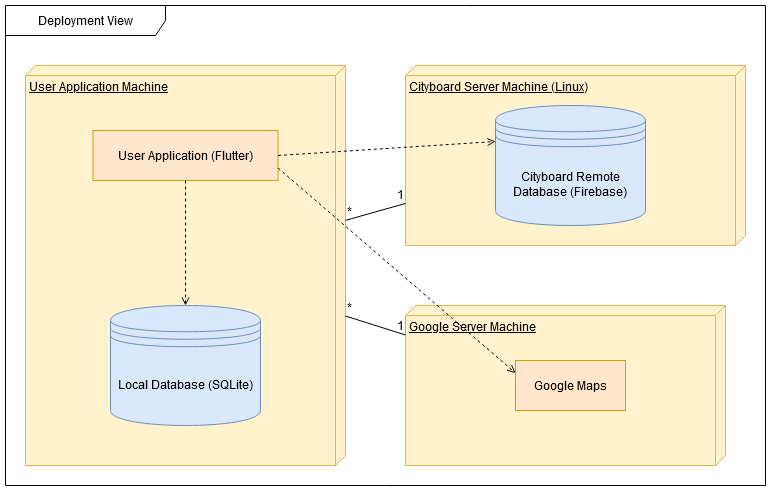

The diagram above was exported from draw.io. Its source (the exported page's mxGraphModel, read from the mxfile embedded in the PNG):
<mxGraphModel dx="1050" dy="538" grid="1" gridSize="10" guides="1" tooltips="1" connect="1" arrows="1" fold="1" page="1" pageScale="1" pageWidth="827" pageHeight="1169" math="0" shadow="0">
  <root>
    <mxCell id="0" />
    <mxCell id="1" parent="0" />
    <mxCell id="A93ItOYvk7J6AYPI2EaT-28" value="Deployment View" style="shape=umlFrame;whiteSpace=wrap;html=1;pointerEvents=0;recursiveResize=0;container=1;collapsible=0;width=160;fillStyle=solid;swimlaneFillColor=none;" parent="1" vertex="1">
      <mxGeometry x="40" y="80" width="760" height="480" as="geometry" />
    </mxCell>
    <mxCell id="A93ItOYvk7J6AYPI2EaT-30" value="User Application Machine" style="verticalAlign=top;align=left;spacingTop=8;spacingLeft=2;spacingRight=12;shape=cube;size=10;direction=south;fontStyle=4;html=1;whiteSpace=wrap;fillColor=#fff2cc;strokeColor=#d6b656;" parent="A93ItOYvk7J6AYPI2EaT-28" vertex="1">
      <mxGeometry x="20" y="60" width="320" height="400" as="geometry" />
    </mxCell>
    <mxCell id="A93ItOYvk7J6AYPI2EaT-31" value="User Application (Flutter)" style="html=1;whiteSpace=wrap;fillColor=#ffe6cc;strokeColor=#d79b00;" parent="A93ItOYvk7J6AYPI2EaT-28" vertex="1">
      <mxGeometry x="87.5" y="125" width="185" height="50" as="geometry" />
    </mxCell>
    <mxCell id="A93ItOYvk7J6AYPI2EaT-32" value="Google Server Machine" style="verticalAlign=top;align=left;spacingTop=8;spacingLeft=2;spacingRight=12;shape=cube;size=10;direction=south;fontStyle=4;html=1;whiteSpace=wrap;fillColor=#fff2cc;strokeColor=#d6b656;" parent="A93ItOYvk7J6AYPI2EaT-28" vertex="1">
      <mxGeometry x="400" y="300" width="320" height="160" as="geometry" />
    </mxCell>
    <mxCell id="A93ItOYvk7J6AYPI2EaT-33" value="Cityboard Server Machine (Linux)" style="verticalAlign=top;align=left;spacingTop=8;spacingLeft=2;spacingRight=12;shape=cube;size=10;direction=south;fontStyle=4;html=1;whiteSpace=wrap;fillColor=#fff2cc;strokeColor=#d6b656;" parent="A93ItOYvk7J6AYPI2EaT-28" vertex="1">
      <mxGeometry x="400" y="60" width="340" height="180" as="geometry" />
    </mxCell>
    <mxCell id="A93ItOYvk7J6AYPI2EaT-34" value="Google Maps" style="html=1;whiteSpace=wrap;fillColor=#ffe6cc;strokeColor=#d79b00;" parent="A93ItOYvk7J6AYPI2EaT-28" vertex="1">
      <mxGeometry x="510" y="355" width="110" height="50" as="geometry" />
    </mxCell>
    <mxCell id="Trk537auaw3ienw8pUzc-1" value="Local Database (SQLite)" style="shape=datastore;whiteSpace=wrap;html=1;fillColor=#dae8fc;strokeColor=#6c8ebf;" vertex="1" parent="A93ItOYvk7J6AYPI2EaT-28">
      <mxGeometry x="105" y="300" width="150" height="120" as="geometry" />
    </mxCell>
    <mxCell id="Trk537auaw3ienw8pUzc-2" value="Cityboard Remote Database (Firebase)" style="shape=datastore;whiteSpace=wrap;html=1;fillColor=#dae8fc;strokeColor=#6c8ebf;" vertex="1" parent="A93ItOYvk7J6AYPI2EaT-28">
      <mxGeometry x="490" y="100" width="150" height="120" as="geometry" />
    </mxCell>
    <mxCell id="Trk537auaw3ienw8pUzc-3" value="" style="endArrow=none;html=1;rounded=0;" edge="1" parent="A93ItOYvk7J6AYPI2EaT-28" source="A93ItOYvk7J6AYPI2EaT-30" target="A93ItOYvk7J6AYPI2EaT-33">
      <mxGeometry relative="1" as="geometry">
        <mxPoint x="290" y="260" as="sourcePoint" />
        <mxPoint x="450" y="260" as="targetPoint" />
      </mxGeometry>
    </mxCell>
    <mxCell id="Trk537auaw3ienw8pUzc-4" value="*" style="resizable=0;html=1;whiteSpace=wrap;align=left;verticalAlign=bottom;" connectable="0" vertex="1" parent="Trk537auaw3ienw8pUzc-3">
      <mxGeometry x="-1" relative="1" as="geometry" />
    </mxCell>
    <mxCell id="Trk537auaw3ienw8pUzc-5" value="1" style="resizable=0;html=1;whiteSpace=wrap;align=right;verticalAlign=bottom;" connectable="0" vertex="1" parent="Trk537auaw3ienw8pUzc-3">
      <mxGeometry x="1" relative="1" as="geometry" />
    </mxCell>
    <mxCell id="Trk537auaw3ienw8pUzc-6" value="" style="endArrow=none;html=1;rounded=0;" edge="1" parent="A93ItOYvk7J6AYPI2EaT-28" source="A93ItOYvk7J6AYPI2EaT-30" target="A93ItOYvk7J6AYPI2EaT-32">
      <mxGeometry relative="1" as="geometry">
        <mxPoint x="290" y="260" as="sourcePoint" />
        <mxPoint x="450" y="260" as="targetPoint" />
      </mxGeometry>
    </mxCell>
    <mxCell id="Trk537auaw3ienw8pUzc-7" value="*" style="resizable=0;html=1;whiteSpace=wrap;align=left;verticalAlign=bottom;" connectable="0" vertex="1" parent="Trk537auaw3ienw8pUzc-6">
      <mxGeometry x="-1" relative="1" as="geometry" />
    </mxCell>
    <mxCell id="Trk537auaw3ienw8pUzc-8" value="1" style="resizable=0;html=1;whiteSpace=wrap;align=right;verticalAlign=bottom;" connectable="0" vertex="1" parent="Trk537auaw3ienw8pUzc-6">
      <mxGeometry x="1" relative="1" as="geometry" />
    </mxCell>
    <mxCell id="Trk537auaw3ienw8pUzc-9" value="" style="endArrow=open;dashed=1;html=1;rounded=0;entryX=0;entryY=0.3;entryDx=0;entryDy=0;exitX=1;exitY=0.5;exitDx=0;exitDy=0;endFill=0;" edge="1" parent="A93ItOYvk7J6AYPI2EaT-28" source="A93ItOYvk7J6AYPI2EaT-31" target="Trk537auaw3ienw8pUzc-2">
      <mxGeometry width="50" height="50" relative="1" as="geometry">
        <mxPoint x="350" y="280" as="sourcePoint" />
        <mxPoint x="400" y="230" as="targetPoint" />
      </mxGeometry>
    </mxCell>
    <mxCell id="Trk537auaw3ienw8pUzc-10" value="" style="endArrow=open;dashed=1;html=1;rounded=0;exitX=1;exitY=0.75;exitDx=0;exitDy=0;entryX=0;entryY=0.25;entryDx=0;entryDy=0;endFill=0;" edge="1" parent="A93ItOYvk7J6AYPI2EaT-28" source="A93ItOYvk7J6AYPI2EaT-31" target="A93ItOYvk7J6AYPI2EaT-34">
      <mxGeometry width="50" height="50" relative="1" as="geometry">
        <mxPoint x="350" y="280" as="sourcePoint" />
        <mxPoint x="400" y="230" as="targetPoint" />
      </mxGeometry>
    </mxCell>
    <mxCell id="Trk537auaw3ienw8pUzc-11" value="" style="endArrow=open;dashed=1;html=1;rounded=0;exitX=0.5;exitY=1;exitDx=0;exitDy=0;entryX=0.5;entryY=0;entryDx=0;entryDy=0;endFill=0;" edge="1" parent="A93ItOYvk7J6AYPI2EaT-28" source="A93ItOYvk7J6AYPI2EaT-31" target="Trk537auaw3ienw8pUzc-1">
      <mxGeometry width="50" height="50" relative="1" as="geometry">
        <mxPoint x="350" y="280" as="sourcePoint" />
        <mxPoint x="400" y="230" as="targetPoint" />
      </mxGeometry>
    </mxCell>
  </root>
</mxGraphModel>